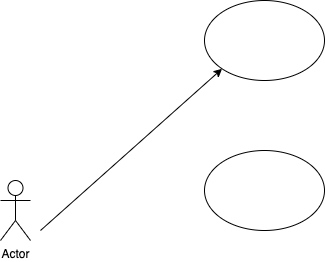

The diagram above was exported from draw.io. Its source (the exported page's mxGraphModel, read from the mxfile embedded in the PNG):
<mxGraphModel dx="944" dy="645" grid="1" gridSize="10" guides="1" tooltips="1" connect="1" arrows="1" fold="1" page="1" pageScale="1" pageWidth="827" pageHeight="1169" math="0" shadow="0">
  <root>
    <mxCell id="0" />
    <mxCell id="1" parent="0" />
    <mxCell id="IwEGwEP9QW81F_s7b2Z1-1" value="Actor" style="shape=umlActor;verticalLabelPosition=bottom;verticalAlign=top;html=1;outlineConnect=0;gradientColor=none;" vertex="1" parent="1">
      <mxGeometry x="150" y="250" width="30" height="60" as="geometry" />
    </mxCell>
    <mxCell id="IwEGwEP9QW81F_s7b2Z1-2" value="" style="ellipse;whiteSpace=wrap;html=1;gradientColor=none;" vertex="1" parent="1">
      <mxGeometry x="354" y="220" width="120" height="80" as="geometry" />
    </mxCell>
    <mxCell id="IwEGwEP9QW81F_s7b2Z1-3" value="" style="ellipse;whiteSpace=wrap;html=1;gradientColor=none;" vertex="1" parent="1">
      <mxGeometry x="354" y="70" width="120" height="80" as="geometry" />
    </mxCell>
    <mxCell id="IwEGwEP9QW81F_s7b2Z1-4" value="" style="endArrow=classic;html=1;entryX=0;entryY=1;entryDx=0;entryDy=0;" edge="1" parent="1" target="IwEGwEP9QW81F_s7b2Z1-3">
      <mxGeometry width="50" height="50" relative="1" as="geometry">
        <mxPoint x="190" y="300" as="sourcePoint" />
        <mxPoint x="440" y="310" as="targetPoint" />
        <Array as="points" />
      </mxGeometry>
    </mxCell>
  </root>
</mxGraphModel>